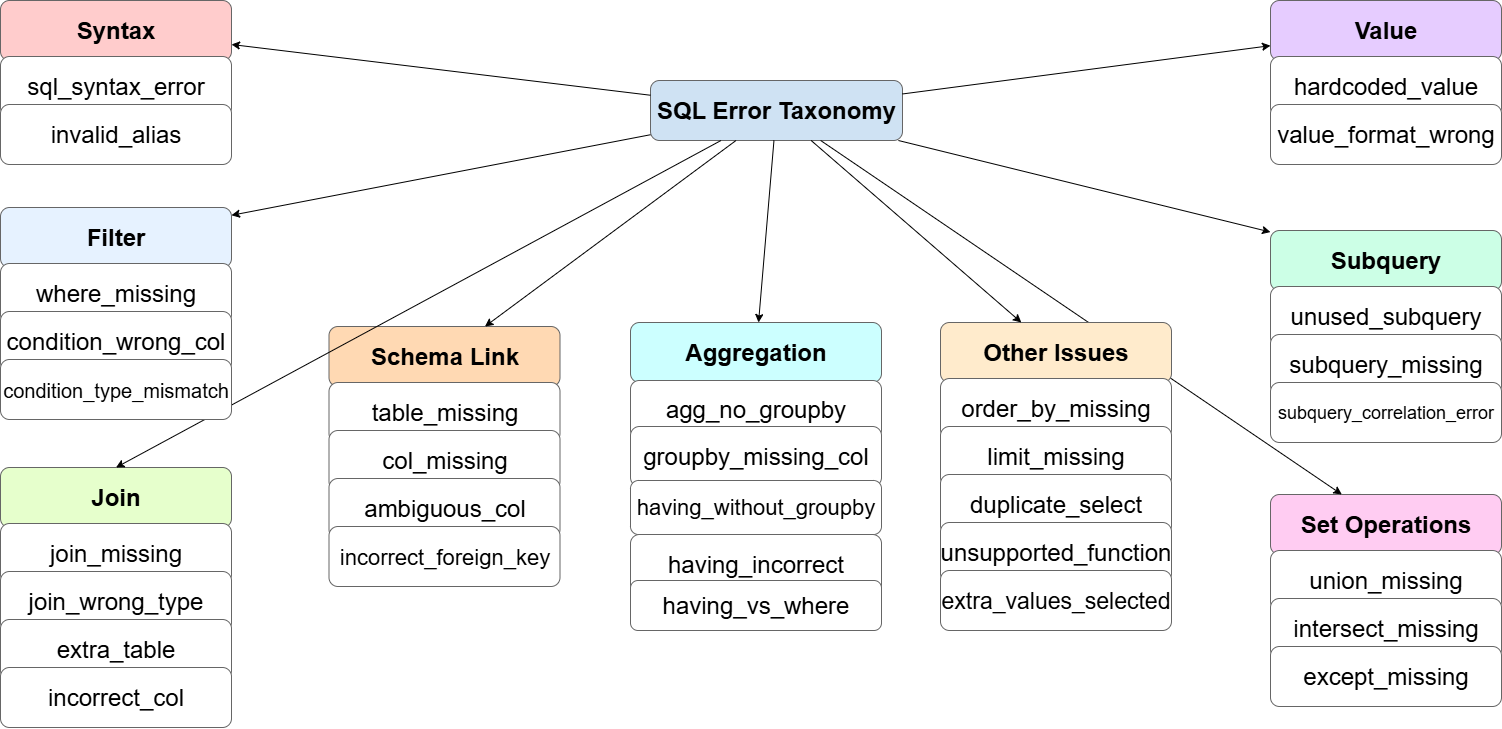

The diagram above was exported from draw.io. Its source (the exported page's mxGraphModel, read from the mxfile embedded in the PNG):
<mxGraphModel dx="2977" dy="1506" grid="1" gridSize="10" guides="1" tooltips="1" connect="1" arrows="1" fold="1" page="1" pageScale="1" pageWidth="827" pageHeight="1169" math="0" shadow="0">
  <root>
    <mxCell id="0" />
    <mxCell id="1" parent="0" />
    <mxCell id="_FDIVQRS63ugnAajR_e6-267" value="SQL Error Taxonomy" style="rounded=1;whiteSpace=wrap;html=1;fillColor=#cfe2f3;strokeColor=#666666;fontSize=24;fontStyle=1" vertex="1" parent="1">
      <mxGeometry x="730" y="160" width="252" height="60" as="geometry" />
    </mxCell>
    <mxCell id="_FDIVQRS63ugnAajR_e6-268" value="Syntax" style="rounded=1;whiteSpace=wrap;html=1;fillColor=#ffcccc;strokeColor=#666666;fontSize=24;fontStyle=1" vertex="1" parent="1">
      <mxGeometry x="80" y="80" width="231" height="60" as="geometry" />
    </mxCell>
    <mxCell id="_FDIVQRS63ugnAajR_e6-269" style="fontSize=24;" edge="1" parent="1" source="_FDIVQRS63ugnAajR_e6-267" target="_FDIVQRS63ugnAajR_e6-268">
      <mxGeometry relative="1" as="geometry" />
    </mxCell>
    <mxCell id="_FDIVQRS63ugnAajR_e6-270" value="sql_syntax_error" style="rounded=1;whiteSpace=wrap;html=1;fillColor=#ffffff;strokeColor=#666666;fontSize=24;" vertex="1" parent="1">
      <mxGeometry x="80" y="136" width="231" height="60" as="geometry" />
    </mxCell>
    <mxCell id="_FDIVQRS63ugnAajR_e6-272" value="invalid_alias" style="rounded=1;whiteSpace=wrap;html=1;fillColor=#ffffff;strokeColor=#666666;fontSize=24;" vertex="1" parent="1">
      <mxGeometry x="80" y="184" width="231" height="60" as="geometry" />
    </mxCell>
    <mxCell id="_FDIVQRS63ugnAajR_e6-274" value="Schema Link" style="rounded=1;whiteSpace=wrap;html=1;fillColor=#ffd9b3;strokeColor=#666666;fontSize=24;fontStyle=1" vertex="1" parent="1">
      <mxGeometry x="408.5" y="406" width="231" height="60" as="geometry" />
    </mxCell>
    <mxCell id="_FDIVQRS63ugnAajR_e6-275" style="fontSize=24;" edge="1" parent="1" source="_FDIVQRS63ugnAajR_e6-267" target="_FDIVQRS63ugnAajR_e6-274">
      <mxGeometry relative="1" as="geometry" />
    </mxCell>
    <mxCell id="_FDIVQRS63ugnAajR_e6-276" value="table_missing" style="rounded=1;whiteSpace=wrap;html=1;fillColor=#ffffff;strokeColor=#666666;fontSize=24;" vertex="1" parent="1">
      <mxGeometry x="408.5" y="462" width="231" height="60" as="geometry" />
    </mxCell>
    <mxCell id="_FDIVQRS63ugnAajR_e6-278" value="col_missing" style="rounded=1;whiteSpace=wrap;html=1;fillColor=#ffffff;strokeColor=#666666;fontSize=24;" vertex="1" parent="1">
      <mxGeometry x="408.5" y="510" width="231" height="60" as="geometry" />
    </mxCell>
    <mxCell id="_FDIVQRS63ugnAajR_e6-280" value="ambiguous_col" style="rounded=1;whiteSpace=wrap;html=1;fillColor=#ffffff;strokeColor=#666666;fontSize=24;" vertex="1" parent="1">
      <mxGeometry x="408.5" y="558" width="231" height="60" as="geometry" />
    </mxCell>
    <mxCell id="_FDIVQRS63ugnAajR_e6-282" value="&lt;font style=&quot;font-size: 22px;&quot;&gt;incorrect_foreign_key&lt;/font&gt;" style="rounded=1;whiteSpace=wrap;html=1;fillColor=#ffffff;strokeColor=#666666;fontSize=24;" vertex="1" parent="1">
      <mxGeometry x="408.5" y="606" width="231" height="60" as="geometry" />
    </mxCell>
    <mxCell id="_FDIVQRS63ugnAajR_e6-284" value="Join" style="rounded=1;whiteSpace=wrap;html=1;fillColor=#e6ffcc;strokeColor=#666666;fontSize=24;fontStyle=1" vertex="1" parent="1">
      <mxGeometry x="80" y="547" width="231" height="60" as="geometry" />
    </mxCell>
    <mxCell id="_FDIVQRS63ugnAajR_e6-285" style="fontSize=24;entryX=0.5;entryY=0;entryDx=0;entryDy=0;" edge="1" parent="1" source="_FDIVQRS63ugnAajR_e6-267" target="_FDIVQRS63ugnAajR_e6-284">
      <mxGeometry relative="1" as="geometry">
        <mxPoint x="210" y="540" as="targetPoint" />
      </mxGeometry>
    </mxCell>
    <mxCell id="_FDIVQRS63ugnAajR_e6-286" value="join_missing" style="rounded=1;whiteSpace=wrap;html=1;fillColor=#ffffff;strokeColor=#666666;fontSize=24;" vertex="1" parent="1">
      <mxGeometry x="80" y="603" width="231" height="60" as="geometry" />
    </mxCell>
    <mxCell id="_FDIVQRS63ugnAajR_e6-288" value="join_wrong_type" style="rounded=1;whiteSpace=wrap;html=1;fillColor=#ffffff;strokeColor=#666666;fontSize=24;" vertex="1" parent="1">
      <mxGeometry x="80" y="651" width="231" height="60" as="geometry" />
    </mxCell>
    <mxCell id="_FDIVQRS63ugnAajR_e6-290" value="extra_table" style="rounded=1;whiteSpace=wrap;html=1;fillColor=#ffffff;strokeColor=#666666;fontSize=24;" vertex="1" parent="1">
      <mxGeometry x="80" y="699" width="231" height="60" as="geometry" />
    </mxCell>
    <mxCell id="_FDIVQRS63ugnAajR_e6-292" value="incorrect_col" style="rounded=1;whiteSpace=wrap;html=1;fillColor=#ffffff;strokeColor=#666666;fontSize=24;" vertex="1" parent="1">
      <mxGeometry x="80" y="747" width="231" height="60" as="geometry" />
    </mxCell>
    <mxCell id="_FDIVQRS63ugnAajR_e6-294" value="Filter" style="rounded=1;whiteSpace=wrap;html=1;fillColor=#e6f2ff;strokeColor=#666666;fontSize=24;fontStyle=1" vertex="1" parent="1">
      <mxGeometry x="80" y="287" width="231" height="60" as="geometry" />
    </mxCell>
    <mxCell id="_FDIVQRS63ugnAajR_e6-295" style="fontSize=24;" edge="1" parent="1" source="_FDIVQRS63ugnAajR_e6-267" target="_FDIVQRS63ugnAajR_e6-294">
      <mxGeometry relative="1" as="geometry" />
    </mxCell>
    <mxCell id="_FDIVQRS63ugnAajR_e6-296" value="where_missing" style="rounded=1;whiteSpace=wrap;html=1;fillColor=#ffffff;strokeColor=#666666;fontSize=24;" vertex="1" parent="1">
      <mxGeometry x="80" y="343" width="231" height="60" as="geometry" />
    </mxCell>
    <mxCell id="_FDIVQRS63ugnAajR_e6-298" value="condition_wrong_col" style="rounded=1;whiteSpace=wrap;html=1;fillColor=#ffffff;strokeColor=#666666;fontSize=24;" vertex="1" parent="1">
      <mxGeometry x="80" y="391" width="231" height="60" as="geometry" />
    </mxCell>
    <mxCell id="_FDIVQRS63ugnAajR_e6-300" value="condition_type_mismatch" style="rounded=1;whiteSpace=wrap;html=1;fillColor=#ffffff;strokeColor=#666666;fontSize=20;" vertex="1" parent="1">
      <mxGeometry x="80" y="439" width="231" height="60" as="geometry" />
    </mxCell>
    <mxCell id="_FDIVQRS63ugnAajR_e6-302" value="Aggregation" style="rounded=1;whiteSpace=wrap;html=1;fillColor=#ccffff;strokeColor=#666666;fontSize=24;fontStyle=1" vertex="1" parent="1">
      <mxGeometry x="710" y="402" width="251" height="60" as="geometry" />
    </mxCell>
    <mxCell id="_FDIVQRS63ugnAajR_e6-303" style="fontSize=24;" edge="1" parent="1" source="_FDIVQRS63ugnAajR_e6-267" target="_FDIVQRS63ugnAajR_e6-302">
      <mxGeometry relative="1" as="geometry" />
    </mxCell>
    <mxCell id="_FDIVQRS63ugnAajR_e6-304" value="agg_no_groupby" style="rounded=1;whiteSpace=wrap;html=1;fillColor=#ffffff;strokeColor=#666666;fontSize=24;" vertex="1" parent="1">
      <mxGeometry x="710" y="460" width="251" height="58" as="geometry" />
    </mxCell>
    <mxCell id="_FDIVQRS63ugnAajR_e6-306" value="groupby_missing_col" style="rounded=1;whiteSpace=wrap;html=1;fillColor=#ffffff;strokeColor=#666666;fontSize=24;" vertex="1" parent="1">
      <mxGeometry x="710" y="506" width="251" height="60" as="geometry" />
    </mxCell>
    <mxCell id="_FDIVQRS63ugnAajR_e6-308" value="having_without_groupby" style="rounded=1;whiteSpace=wrap;html=1;fillColor=#ffffff;strokeColor=#666666;fontSize=22;" vertex="1" parent="1">
      <mxGeometry x="710" y="560" width="251" height="54" as="geometry" />
    </mxCell>
    <mxCell id="_FDIVQRS63ugnAajR_e6-310" value="having_incorrect" style="rounded=1;whiteSpace=wrap;html=1;fillColor=#ffffff;strokeColor=#666666;fontSize=24;" vertex="1" parent="1">
      <mxGeometry x="710" y="614" width="251" height="60" as="geometry" />
    </mxCell>
    <mxCell id="_FDIVQRS63ugnAajR_e6-312" value="having_vs_where" style="rounded=1;whiteSpace=wrap;html=1;fillColor=#ffffff;strokeColor=#666666;fontSize=24;" vertex="1" parent="1">
      <mxGeometry x="710" y="660" width="251" height="50" as="geometry" />
    </mxCell>
    <mxCell id="_FDIVQRS63ugnAajR_e6-314" value="Value" style="rounded=1;whiteSpace=wrap;html=1;fillColor=#e6ccff;strokeColor=#666666;fontSize=24;fontStyle=1" vertex="1" parent="1">
      <mxGeometry x="1350" y="80" width="231" height="60" as="geometry" />
    </mxCell>
    <mxCell id="_FDIVQRS63ugnAajR_e6-315" style="fontSize=24;" edge="1" parent="1" source="_FDIVQRS63ugnAajR_e6-267" target="_FDIVQRS63ugnAajR_e6-314">
      <mxGeometry relative="1" as="geometry" />
    </mxCell>
    <mxCell id="_FDIVQRS63ugnAajR_e6-316" value="hardcoded_value" style="rounded=1;whiteSpace=wrap;html=1;fillColor=#ffffff;strokeColor=#666666;fontSize=24;" vertex="1" parent="1">
      <mxGeometry x="1350" y="136" width="231" height="60" as="geometry" />
    </mxCell>
    <mxCell id="_FDIVQRS63ugnAajR_e6-318" value="value_format_wrong" style="rounded=1;whiteSpace=wrap;html=1;fillColor=#ffffff;strokeColor=#666666;fontSize=24;" vertex="1" parent="1">
      <mxGeometry x="1350" y="184" width="231" height="60" as="geometry" />
    </mxCell>
    <mxCell id="_FDIVQRS63ugnAajR_e6-320" value="Subquery" style="rounded=1;whiteSpace=wrap;html=1;fillColor=#ccffe6;strokeColor=#666666;fontSize=24;fontStyle=1" vertex="1" parent="1">
      <mxGeometry x="1350" y="310" width="231" height="60" as="geometry" />
    </mxCell>
    <mxCell id="_FDIVQRS63ugnAajR_e6-321" style="fontSize=24;" edge="1" parent="1" source="_FDIVQRS63ugnAajR_e6-267" target="_FDIVQRS63ugnAajR_e6-320">
      <mxGeometry relative="1" as="geometry" />
    </mxCell>
    <mxCell id="_FDIVQRS63ugnAajR_e6-322" value="unused_subquery" style="rounded=1;whiteSpace=wrap;html=1;fillColor=#ffffff;strokeColor=#666666;fontSize=24;" vertex="1" parent="1">
      <mxGeometry x="1350" y="366" width="231" height="60" as="geometry" />
    </mxCell>
    <mxCell id="_FDIVQRS63ugnAajR_e6-324" value="subquery_missing" style="rounded=1;whiteSpace=wrap;html=1;fillColor=#ffffff;strokeColor=#666666;fontSize=24;" vertex="1" parent="1">
      <mxGeometry x="1350" y="414" width="231" height="60" as="geometry" />
    </mxCell>
    <mxCell id="_FDIVQRS63ugnAajR_e6-326" value="subquery_correlation_error" style="rounded=1;whiteSpace=wrap;html=1;fillColor=#ffffff;strokeColor=#666666;fontSize=18;" vertex="1" parent="1">
      <mxGeometry x="1350" y="462" width="231" height="60" as="geometry" />
    </mxCell>
    <mxCell id="_FDIVQRS63ugnAajR_e6-328" value="Set Operations" style="rounded=1;whiteSpace=wrap;html=1;fillColor=#ffccf2;strokeColor=#666666;fontSize=24;fontStyle=1" vertex="1" parent="1">
      <mxGeometry x="1350" y="574" width="231" height="60" as="geometry" />
    </mxCell>
    <mxCell id="_FDIVQRS63ugnAajR_e6-329" style="fontSize=24;" edge="1" parent="1" source="_FDIVQRS63ugnAajR_e6-267" target="_FDIVQRS63ugnAajR_e6-328">
      <mxGeometry relative="1" as="geometry" />
    </mxCell>
    <mxCell id="_FDIVQRS63ugnAajR_e6-330" value="union_missing" style="rounded=1;whiteSpace=wrap;html=1;fillColor=#ffffff;strokeColor=#666666;fontSize=24;" vertex="1" parent="1">
      <mxGeometry x="1350" y="630" width="231" height="60" as="geometry" />
    </mxCell>
    <mxCell id="_FDIVQRS63ugnAajR_e6-332" value="intersect_missing" style="rounded=1;whiteSpace=wrap;html=1;fillColor=#ffffff;strokeColor=#666666;fontSize=24;" vertex="1" parent="1">
      <mxGeometry x="1350" y="678" width="231" height="60" as="geometry" />
    </mxCell>
    <mxCell id="_FDIVQRS63ugnAajR_e6-334" value="except_missing" style="rounded=1;whiteSpace=wrap;html=1;fillColor=#ffffff;strokeColor=#666666;fontSize=24;" vertex="1" parent="1">
      <mxGeometry x="1350" y="726" width="231" height="60" as="geometry" />
    </mxCell>
    <mxCell id="_FDIVQRS63ugnAajR_e6-336" value="Other Issues" style="rounded=1;whiteSpace=wrap;html=1;fillColor=#ffebcc;strokeColor=#666666;fontSize=24;fontStyle=1" vertex="1" parent="1">
      <mxGeometry x="1020" y="402" width="231" height="60" as="geometry" />
    </mxCell>
    <mxCell id="_FDIVQRS63ugnAajR_e6-337" style="fontSize=24;" edge="1" parent="1" source="_FDIVQRS63ugnAajR_e6-267" target="_FDIVQRS63ugnAajR_e6-336">
      <mxGeometry relative="1" as="geometry" />
    </mxCell>
    <mxCell id="_FDIVQRS63ugnAajR_e6-338" value="order_by_missing" style="rounded=1;whiteSpace=wrap;html=1;fillColor=#ffffff;strokeColor=#666666;fontSize=24;" vertex="1" parent="1">
      <mxGeometry x="1020" y="458" width="231" height="60" as="geometry" />
    </mxCell>
    <mxCell id="_FDIVQRS63ugnAajR_e6-340" value="limit_missing" style="rounded=1;whiteSpace=wrap;html=1;fillColor=#ffffff;strokeColor=#666666;fontSize=24;" vertex="1" parent="1">
      <mxGeometry x="1020" y="506" width="231" height="60" as="geometry" />
    </mxCell>
    <mxCell id="_FDIVQRS63ugnAajR_e6-342" value="duplicate_select" style="rounded=1;whiteSpace=wrap;html=1;fillColor=#ffffff;strokeColor=#666666;fontSize=24;" vertex="1" parent="1">
      <mxGeometry x="1020" y="554" width="231" height="60" as="geometry" />
    </mxCell>
    <mxCell id="_FDIVQRS63ugnAajR_e6-344" value="unsupported_function" style="rounded=1;whiteSpace=wrap;html=1;fillColor=#ffffff;strokeColor=#666666;fontSize=24;" vertex="1" parent="1">
      <mxGeometry x="1020" y="602" width="231" height="60" as="geometry" />
    </mxCell>
    <mxCell id="_FDIVQRS63ugnAajR_e6-346" value="extra_values_selected" style="rounded=1;whiteSpace=wrap;html=1;fillColor=#ffffff;strokeColor=#666666;fontSize=23;" vertex="1" parent="1">
      <mxGeometry x="1020" y="650" width="231" height="60" as="geometry" />
    </mxCell>
  </root>
</mxGraphModel>